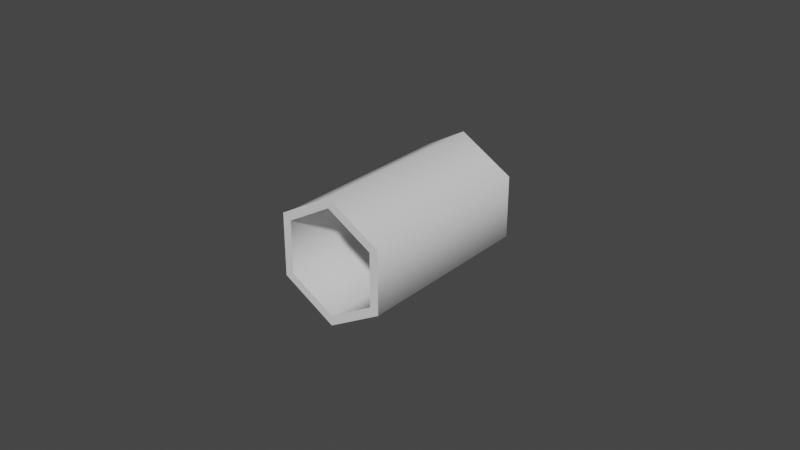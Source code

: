 # Source: fx-tmp-casing.blend  (saved by Blender 2.93.21; exported with 4.5.12 LTS)
import bpy
from mathutils import Matrix  # noqa: F401  (used for matrix-valued properties, if any)

bpy.ops.wm.read_factory_settings(use_empty=True)
scene = bpy.context.scene
scene.name = 'Scene'

# ---- collections
col_collection = bpy.data.collections.new('Collection'); scene.collection.children.link(col_collection)

# ---- materials (node trees are filled in below, after node groups)
mat_material_001 = bpy.data.materials.new('Material.001')

# ---- material node trees
mat_material_001.use_nodes = True; mat_material_001.node_tree.nodes.clear()
_N = mat_material_001.node_tree.nodes; _L = mat_material_001.node_tree.links
n0 = _N.new('ShaderNodeBsdfPrincipled'); n0.name = 'Principled BSDF'; n0.location = (10, 300)
n0.distribution = 'GGX'
n0.subsurface_method = 'BURLEY'
n0.inputs[3].default_value = 1.45
n0.inputs[27].default_value = (0.0, 0.0, 0.0, 1.0)
n0.inputs[28].default_value = 1.0
n1 = _N.new('ShaderNodeOutputMaterial'); n1.name = 'Material Output'; n1.location = (300, 300)
_L.new(n0.outputs[0], n1.inputs[0])
n1.is_active_output = True

# ---- world
world_world = bpy.data.worlds.new('World'); scene.world = world_world
world_world.use_nodes = True; world_world.node_tree.nodes.clear()
_N = world_world.node_tree.nodes; _L = world_world.node_tree.links
n0 = _N.new('ShaderNodeOutputWorld'); n0.name = 'World Output'; n0.location = (300, 300)
n1 = _N.new('ShaderNodeBackground'); n1.name = 'Background'; n1.location = (10, 300)
n1.inputs[0].default_value = (0.05088, 0.05088, 0.05088, 1.0)
_L.new(n1.outputs[0], n0.inputs[0])
n0.is_active_output = True
world_world.color = (0.05088, 0.05088, 0.05088)
world_world.use_sun_shadow = False
world_world.sun_shadow_jitter_overblur = 0.0

# ---- meshes
me_fx_tmp_casing = bpy.data.meshes.new('fx-tmp-casing')
me_fx_tmp_casing.from_pydata([(0.0, 0.03, 0.02), (1.095e-10, -0.03, 0.01682), (0.01732, 0.03, 0.01), (0.01456, -0.03, 0.008409), (0.01732, 0.03, -0.01), (0.01456, -0.03, -0.008409), (-1.748e-09, 0.03, -0.02), (-1.42e-09, -0.03, -0.01682), (-0.01732, 0.03, -0.01), (-0.01456, -0.03, -0.008409), (-0.01732, 0.03, 0.01), (-0.01456, -0.03, 0.008409), (0.01732, -0.03, 0.01), (0.0, -0.03, 0.02), (0.01732, -0.03, -0.01), (-1.748e-09, -0.03, -0.02), (-0.01732, -0.03, -0.01), (-0.01732, -0.03, 0.01), (1.095e-10, 0.01436, 0.01682), (0.01456, 0.01436, 0.008409), (0.01456, 0.01436, -0.008409), (-1.42e-09, 0.01436, -0.01682), (-0.01456, 0.01436, -0.008409), (-0.01456, 0.01436, 0.008409)], [], [(0, 13, 12, 2), (2, 12, 14, 4), (4, 14, 15, 6), (6, 15, 16, 8), (11, 9, 22, 23), (8, 16, 17, 10), (10, 17, 13, 0), (0, 2, 4, 6, 8, 10), (1, 3, 12, 13), (3, 5, 14, 12), (5, 7, 15, 14), (7, 9, 16, 15), (9, 11, 17, 16), (11, 1, 13, 17), (19, 18, 23, 22, 21, 20), (7, 5, 20, 21), (3, 1, 18, 19), (1, 11, 23, 18), (9, 7, 21, 22), (5, 3, 19, 20)])
me_fx_tmp_casing.polygons.foreach_set('use_smooth', [True] * 20)
_k = set([(0, 2), (0, 10), (1, 3), (1, 11), (2, 4), (3, 5), (4, 6), (5, 7), (6, 8), (7, 9), (8, 10), (9, 11), (12, 13), (12, 14), (13, 17), (14, 15), (15, 16), (16, 17), (18, 19), (18, 23), (19, 20), (20, 21), (21, 22), (22, 23)])
me_fx_tmp_casing.attributes.new('sharp_edge', 'BOOLEAN', 'EDGE').data.foreach_set('value', [ (min(e.vertices), max(e.vertices)) in _k for e in me_fx_tmp_casing.edges])
_uv = me_fx_tmp_casing.uv_layers.new(name='UVMap')
_uv.uv.foreach_set('vector', [1.0, 0.5, 1.0, 1.0, 0.8333, 1.0, 0.8333, 0.5, 0.8333, 0.5, 0.8333, 1.0, 0.6667, 1.0, 0.6667, 0.5, 0.6667, 0.5, 0.6667, 1.0, 0.5, 1.0, 0.5, 0.5, 0.5, 0.5, 0.5, 1.0, 0.3333, 1.0, 0.3333, 0.5, 0.07522, 0.3509, 0.07522, 0.1491, 0.07522, 0.1491, 0.07522, 0.3509, 0.3333, 0.5, 0.3333, 1.0, 0.1667, 1.0, 0.1667, 0.5, 0.1667, 0.5, 0.1667, 1.0, -8.941e-08, 1.0, -8.941e-08, 0.5, 0.75, 0.49, 0.9578, 0.37, 0.9578, 0.13, 0.75, 0.01, 0.5422, 0.13, 0.5422, 0.37, 0.25, 0.4518, 0.4248, 0.3509, 0.4578, 0.37, 0.25, 0.49, 0.4248, 0.3509, 0.4248, 0.1491, 0.4578, 0.13, 0.4578, 0.37, 0.4248, 0.1491, 0.25, 0.04819, 0.25, 0.01, 0.4578, 0.13, 0.25, 0.04819, 0.07522, 0.1491, 0.04215, 0.13, 0.25, 0.01, 0.07522, 0.1491, 0.07522, 0.3509, 0.04215, 0.37, 0.04215, 0.13, 0.07522, 0.3509, 0.25, 0.4518, 0.25, 0.49, 0.04215, 0.37, 0.4248, 0.3509, 0.25, 0.4518, 0.07522, 0.3509, 0.07522, 0.1491, 0.25, 0.04819, 0.4248, 0.1491, 0.25, 0.04819, 0.4248, 0.1491, 0.4248, 0.1491, 0.25, 0.04819, 0.4248, 0.3509, 0.25, 0.4518, 0.25, 0.4518, 0.4248, 0.3509, 0.25, 0.4518, 0.07522, 0.3509, 0.07522, 0.3509, 0.25, 0.4518, 0.07522, 0.1491, 0.25, 0.04819, 0.25, 0.04819, 0.07522, 0.1491, 0.4248, 0.1491, 0.4248, 0.3509, 0.4248, 0.3509, 0.4248, 0.1491])
me_fx_tmp_casing.materials.append(mat_material_001)
me_fx_tmp_casing.use_remesh_fix_poles = True
me_fx_tmp_casing.use_remesh_preserve_attributes = False
me_fx_tmp_casing.update()

# ---- objects
ob_cylinder = bpy.data.objects.new('Cylinder', me_fx_tmp_casing)

# ---- transforms, parenting, visibility, modifiers, constraints
ob_cylinder.location = (0.0, 0.0, 0.0)
_m = ob_cylinder.modifiers.new('EdgeSplit', 'EDGE_SPLIT')
_m.use_edge_angle = False

# ---- collection membership
col_collection.objects.link(ob_cylinder)

# ---- scene / render settings (as saved in the file)
scene.frame_start = 0; scene.frame_end = 250; scene.frame_set(1)
scene.render.engine = 'CYCLES'
scene.render.fps = 30
scene.cycles.use_denoising = False
scene.cycles.samples = 128
scene.cycles.sampling_pattern = 'TABULATED_SOBOL'
scene.cycles.use_adaptive_sampling = False
scene.cycles.use_light_tree = False
scene.view_settings.view_transform = 'Filmic'
bpy.context.view_layer.update()

# ---- added for rendering (the .blend has no active camera and no usable light): camera, sun
cam_auto = bpy.data.cameras.new('AutoCamera')
cam_auto.lens = 50.0
cam_auto.sensor_width = 36.0
cam_auto.clip_end = 1000.0
ob_auto_camera = bpy.data.objects.new('AutoCamera', cam_auto)
scene.collection.objects.link(ob_auto_camera)
ob_auto_camera.location = (0.185045, -0.222054, 0.148036)
ob_auto_camera.rotation_euler = (1.09748, -7.21219e-08, 0.694738)
scene.camera = ob_auto_camera
light_auto_sun = bpy.data.lights.new('AutoSun', 'SUN')
light_auto_sun.energy = 3.0
light_auto_sun.angle = 0.0523599
ob_auto_sun = bpy.data.objects.new('AutoSun', light_auto_sun)
scene.collection.objects.link(ob_auto_sun)
ob_auto_sun.rotation_euler = (0.872665, 0.174533, 0.523599)
bpy.context.view_layer.update()
